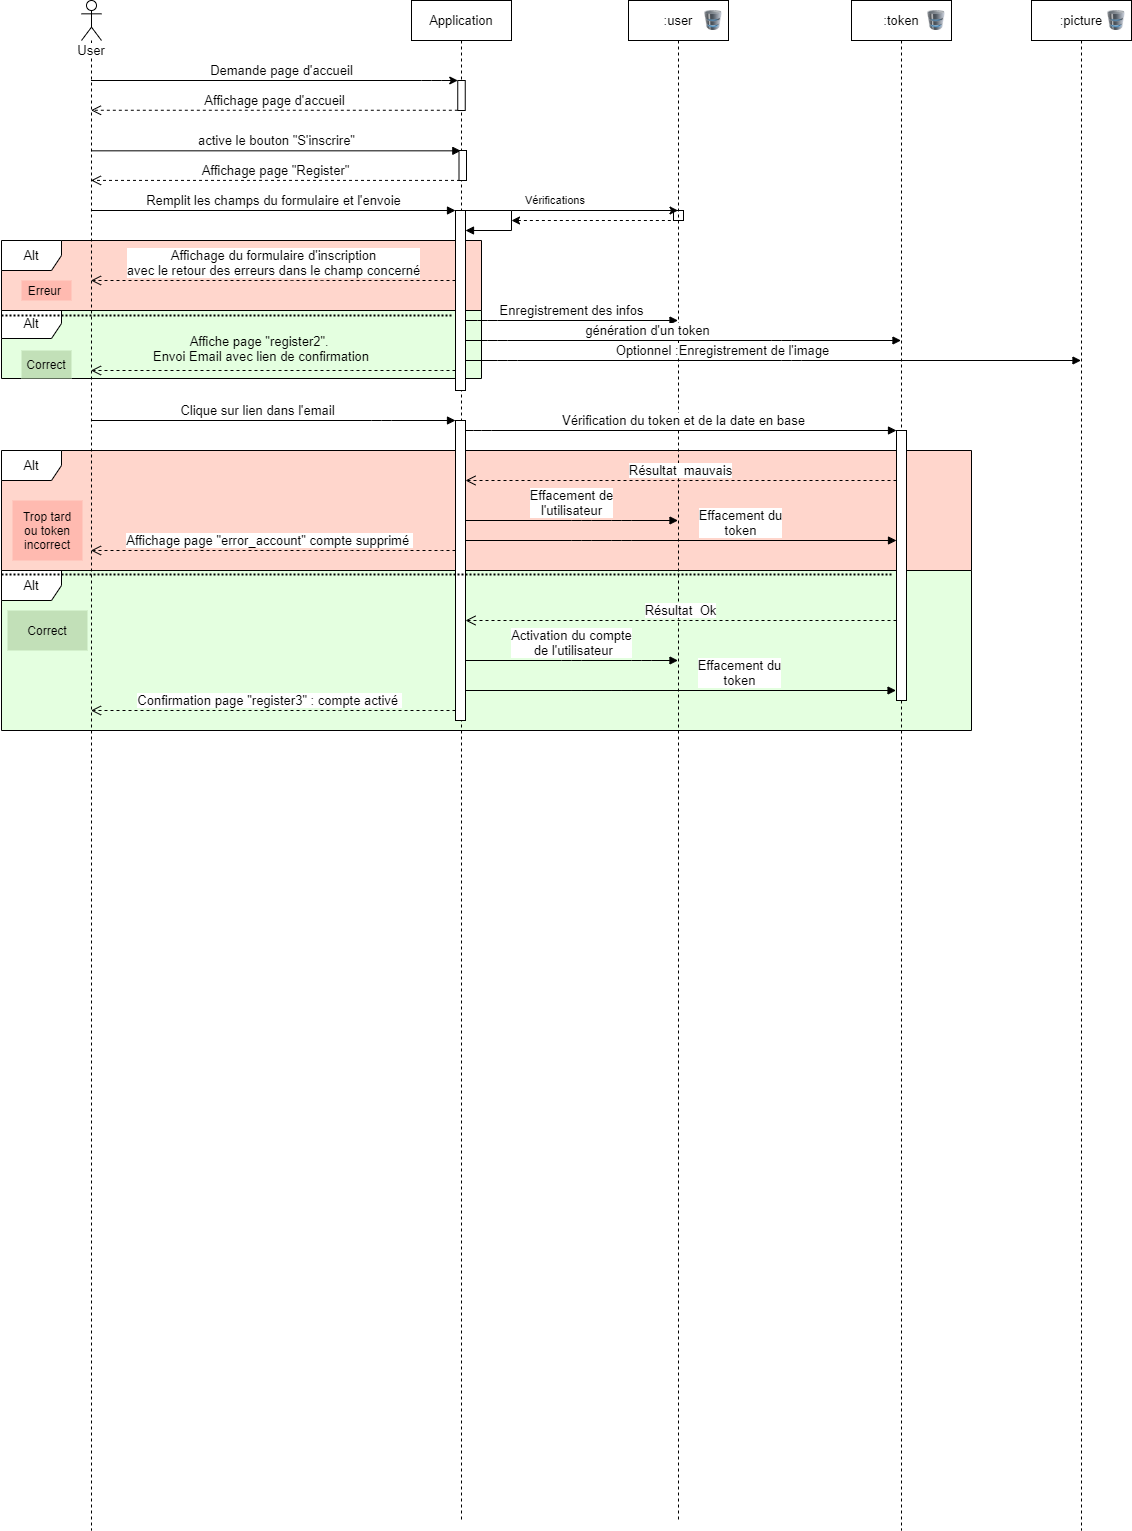

The diagram above was exported from draw.io. Its source (the exported page's mxGraphModel, read from the mxfile embedded in the PNG):
<mxGraphModel dx="1329" dy="806" grid="1" gridSize="10" guides="1" tooltips="1" connect="1" arrows="1" fold="1" page="1" pageScale="1" pageWidth="827" pageHeight="1169" math="0" shadow="0">
  <root>
    <mxCell id="0" />
    <mxCell id="1" parent="0" />
    <mxCell id="A12eKPg93gAIxmL6-4Nk-2" value="&lt;font style=&quot;font-size: 13px&quot;&gt;Alt&lt;/font&gt;" style="shape=umlFrame;whiteSpace=wrap;html=1;fontSize=13;swimlaneFillColor=#E4FFE0;" vertex="1" parent="1">
      <mxGeometry x="100" y="308" width="480" height="70" as="geometry" />
    </mxCell>
    <mxCell id="A12eKPg93gAIxmL6-4Nk-1" value="&lt;font style=&quot;font-size: 13px&quot;&gt;Alt&lt;/font&gt;" style="shape=umlFrame;whiteSpace=wrap;html=1;fontSize=13;swimlaneFillColor=#E4FFE0;" vertex="1" parent="1">
      <mxGeometry x="100" y="570" width="970" height="160" as="geometry" />
    </mxCell>
    <mxCell id="2iLMQCIAvTagNn0emHfO-14" value="&lt;font style=&quot;font-size: 13px&quot;&gt;Alt&lt;/font&gt;" style="shape=umlFrame;whiteSpace=wrap;html=1;fontSize=13;swimlaneFillColor=#FFD6CC;" parent="1" vertex="1">
      <mxGeometry x="100" y="450" width="970" height="120" as="geometry" />
    </mxCell>
    <mxCell id="IkTFMwQ9xcnRGW_RqQZF-3" value="&lt;font style=&quot;font-size: 13px&quot;&gt;Alt&lt;/font&gt;" style="shape=umlFrame;whiteSpace=wrap;html=1;fontSize=13;swimlaneFillColor=#FFD6CC;" parent="1" vertex="1">
      <mxGeometry x="100" y="240" width="480" height="70" as="geometry" />
    </mxCell>
    <mxCell id="IkTFMwQ9xcnRGW_RqQZF-8" value="" style="line;strokeWidth=2;fillColor=none;align=left;verticalAlign=middle;spacingTop=-1;spacingLeft=3;spacingRight=3;rotatable=0;labelPosition=right;points=[];portConstraint=eastwest;fontSize=13;dashed=1;dashPattern=1 1;" parent="1" vertex="1">
      <mxGeometry x="100" y="301" width="450" height="28" as="geometry" />
    </mxCell>
    <mxCell id="IkTFMwQ9xcnRGW_RqQZF-10" value="&lt;font style=&quot;font-size: 13px&quot;&gt;Affichage page &quot;Register&quot;&lt;/font&gt;" style="html=1;verticalAlign=bottom;endArrow=open;dashed=1;endSize=8;fontSize=13;exitX=0.133;exitY=0.997;exitDx=0;exitDy=0;exitPerimeter=0;" parent="1" source="IkTFMwQ9xcnRGW_RqQZF-2" target="IkTFMwQ9xcnRGW_RqQZF-4" edge="1">
      <mxGeometry relative="1" as="geometry">
        <mxPoint x="530" y="290" as="sourcePoint" />
        <mxPoint x="230" y="290" as="targetPoint" />
      </mxGeometry>
    </mxCell>
    <mxCell id="IkTFMwQ9xcnRGW_RqQZF-11" value="active le bouton &quot;S'inscrire&quot;" style="html=1;verticalAlign=bottom;endArrow=block;fontSize=13;entryX=0.244;entryY=0.011;entryDx=0;entryDy=0;entryPerimeter=0;" parent="1" source="IkTFMwQ9xcnRGW_RqQZF-4" target="IkTFMwQ9xcnRGW_RqQZF-2" edge="1">
      <mxGeometry width="80" relative="1" as="geometry">
        <mxPoint x="230" y="231" as="sourcePoint" />
        <mxPoint x="510" y="230" as="targetPoint" />
        <Array as="points" />
      </mxGeometry>
    </mxCell>
    <mxCell id="IkTFMwQ9xcnRGW_RqQZF-13" value="&lt;font style=&quot;font-size: 13px&quot;&gt;Affichage page d'accueil&lt;/font&gt;" style="html=1;verticalAlign=bottom;endArrow=open;dashed=1;endSize=8;fontSize=13;exitX=0.011;exitY=0.992;exitDx=0;exitDy=0;exitPerimeter=0;" parent="1" source="IkTFMwQ9xcnRGW_RqQZF-1" target="IkTFMwQ9xcnRGW_RqQZF-4" edge="1">
      <mxGeometry relative="1" as="geometry">
        <mxPoint x="520" y="139.67000000000002" as="sourcePoint" />
        <mxPoint x="220" y="160" as="targetPoint" />
      </mxGeometry>
    </mxCell>
    <mxCell id="IkTFMwQ9xcnRGW_RqQZF-14" value="Application" style="shape=umlLifeline;perimeter=lifelinePerimeter;whiteSpace=wrap;html=1;container=1;collapsible=0;recursiveResize=0;outlineConnect=0;rounded=0;comic=0;fontSize=13;" parent="1" vertex="1">
      <mxGeometry x="510" width="100" height="1520" as="geometry" />
    </mxCell>
    <mxCell id="9LvymbEXGaAQ4KTIiScC-1" value="" style="html=1;points=[];perimeter=orthogonalPerimeter;fillColor=#FFFFFF;fontSize=13;" parent="IkTFMwQ9xcnRGW_RqQZF-14" vertex="1">
      <mxGeometry x="44" y="210" width="10" height="180" as="geometry" />
    </mxCell>
    <mxCell id="IkTFMwQ9xcnRGW_RqQZF-2" value="" style="html=1;points=[];perimeter=orthogonalPerimeter;fontSize=13;" parent="IkTFMwQ9xcnRGW_RqQZF-14" vertex="1">
      <mxGeometry x="47.5" y="150" width="7.5" height="30" as="geometry" />
    </mxCell>
    <mxCell id="IkTFMwQ9xcnRGW_RqQZF-1" value="" style="html=1;points=[];perimeter=orthogonalPerimeter;fontSize=13;" parent="IkTFMwQ9xcnRGW_RqQZF-14" vertex="1">
      <mxGeometry x="46.25" y="80" width="7.5" height="30" as="geometry" />
    </mxCell>
    <mxCell id="2iLMQCIAvTagNn0emHfO-29" value="" style="html=1;points=[];perimeter=orthogonalPerimeter;" parent="IkTFMwQ9xcnRGW_RqQZF-14" vertex="1">
      <mxGeometry x="44" y="420" width="10" height="300" as="geometry" />
    </mxCell>
    <mxCell id="ITTA3GgXHyUNq0UnIine-11" value="Vérifications" style="edgeStyle=orthogonalEdgeStyle;html=1;align=left;spacingLeft=2;endArrow=block;rounded=0;" parent="IkTFMwQ9xcnRGW_RqQZF-14" source="9LvymbEXGaAQ4KTIiScC-1" edge="1">
      <mxGeometry x="-0.1786" y="14" relative="1" as="geometry">
        <mxPoint x="55" y="200" as="sourcePoint" />
        <Array as="points">
          <mxPoint x="100" y="210" />
          <mxPoint x="100" y="230" />
        </Array>
        <mxPoint x="54" y="230" as="targetPoint" />
        <mxPoint x="-4" y="-10" as="offset" />
      </mxGeometry>
    </mxCell>
    <mxCell id="IkTFMwQ9xcnRGW_RqQZF-26" value=":user" style="shape=umlLifeline;perimeter=lifelinePerimeter;whiteSpace=wrap;html=1;container=1;collapsible=0;recursiveResize=0;outlineConnect=0;strokeWidth=1;fontSize=13;" parent="1" vertex="1">
      <mxGeometry x="727" width="100" height="1520" as="geometry" />
    </mxCell>
    <mxCell id="A12eKPg93gAIxmL6-4Nk-8" value="" style="image;html=1;labelBackgroundColor=#ffffff;image=img/lib/clip_art/computers/Database_128x128.png;fillColor=none;" vertex="1" parent="IkTFMwQ9xcnRGW_RqQZF-26">
      <mxGeometry x="70" y="10" width="30" height="20" as="geometry" />
    </mxCell>
    <mxCell id="9LvymbEXGaAQ4KTIiScC-3" value="" style="html=1;verticalAlign=bottom;endArrow=open;dashed=1;endSize=8;fontSize=13;" parent="1" source="9LvymbEXGaAQ4KTIiScC-1" target="IkTFMwQ9xcnRGW_RqQZF-4" edge="1">
      <mxGeometry relative="1" as="geometry">
        <mxPoint x="485" y="396" as="targetPoint" />
        <Array as="points">
          <mxPoint x="530" y="370" />
          <mxPoint x="440" y="370" />
        </Array>
      </mxGeometry>
    </mxCell>
    <mxCell id="9LvymbEXGaAQ4KTIiScC-2" value="Remplit les champs du formulaire et l'envoie" style="html=1;verticalAlign=bottom;endArrow=block;entryX=0;entryY=0;fontSize=13;" parent="1" source="IkTFMwQ9xcnRGW_RqQZF-4" target="9LvymbEXGaAQ4KTIiScC-1" edge="1">
      <mxGeometry relative="1" as="geometry">
        <mxPoint x="485" y="320" as="sourcePoint" />
      </mxGeometry>
    </mxCell>
    <mxCell id="IkTFMwQ9xcnRGW_RqQZF-4" value="User" style="shape=umlLifeline;participant=umlActor;perimeter=lifelinePerimeter;whiteSpace=wrap;html=1;container=1;collapsible=0;recursiveResize=0;verticalAlign=top;spacingTop=36;labelBackgroundColor=#ffffff;outlineConnect=0;fontSize=13;" parent="1" vertex="1">
      <mxGeometry x="180" width="20" height="1530" as="geometry" />
    </mxCell>
    <mxCell id="j35r38P9Idel9f8roqcg-1" value=":token" style="shape=umlLifeline;perimeter=lifelinePerimeter;whiteSpace=wrap;html=1;container=1;collapsible=0;recursiveResize=0;outlineConnect=0;fillColor=#FFFFFF;fontSize=13;fontColor=#000000;" parent="1" vertex="1">
      <mxGeometry x="950" width="100" height="1530" as="geometry" />
    </mxCell>
    <mxCell id="2iLMQCIAvTagNn0emHfO-24" value="" style="html=1;points=[];perimeter=orthogonalPerimeter;" parent="j35r38P9Idel9f8roqcg-1" vertex="1">
      <mxGeometry x="45" y="430" width="10" height="270" as="geometry" />
    </mxCell>
    <mxCell id="A12eKPg93gAIxmL6-4Nk-9" value="" style="image;html=1;labelBackgroundColor=#ffffff;image=img/lib/clip_art/computers/Database_128x128.png;fillColor=none;" vertex="1" parent="j35r38P9Idel9f8roqcg-1">
      <mxGeometry x="70" y="10" width="30" height="20" as="geometry" />
    </mxCell>
    <mxCell id="2iLMQCIAvTagNn0emHfO-1" value="" style="endArrow=classic;html=1;" parent="1" source="IkTFMwQ9xcnRGW_RqQZF-4" target="IkTFMwQ9xcnRGW_RqQZF-1" edge="1">
      <mxGeometry width="50" height="50" relative="1" as="geometry">
        <mxPoint x="580" y="190" as="sourcePoint" />
        <mxPoint x="630" y="140" as="targetPoint" />
        <Array as="points">
          <mxPoint x="530" y="80" />
        </Array>
      </mxGeometry>
    </mxCell>
    <mxCell id="2iLMQCIAvTagNn0emHfO-2" value="&lt;font style=&quot;font-size: 13px&quot;&gt;Demande page d'accueil&lt;/font&gt;" style="text;html=1;align=center;verticalAlign=middle;resizable=0;points=[];autosize=1;" parent="1" vertex="1">
      <mxGeometry x="300" y="60" width="160" height="20" as="geometry" />
    </mxCell>
    <mxCell id="2iLMQCIAvTagNn0emHfO-5" value="Erreur&amp;nbsp;" style="text;html=1;strokeColor=none;fillColor=#FFBAB0;align=center;verticalAlign=middle;whiteSpace=wrap;rounded=0;" parent="1" vertex="1">
      <mxGeometry x="120" y="280" width="50" height="20" as="geometry" />
    </mxCell>
    <mxCell id="2iLMQCIAvTagNn0emHfO-6" value="Correct" style="text;html=1;strokeColor=none;fillColor=#C2E0B8;align=center;verticalAlign=middle;whiteSpace=wrap;rounded=0;" parent="1" vertex="1">
      <mxGeometry x="120" y="350" width="50" height="28" as="geometry" />
    </mxCell>
    <mxCell id="2iLMQCIAvTagNn0emHfO-7" value="&lt;font style=&quot;font-size: 13px&quot;&gt;Affiche page &quot;register2&quot;. &lt;br&gt;Envoi Email avec lien de confirmation&lt;/font&gt;" style="text;html=1;strokeColor=none;fillColor=none;align=center;verticalAlign=middle;whiteSpace=wrap;rounded=0;" parent="1" vertex="1">
      <mxGeometry x="215" y="338" width="290" height="20" as="geometry" />
    </mxCell>
    <mxCell id="2iLMQCIAvTagNn0emHfO-12" value="&lt;font style=&quot;font-size: 13px&quot;&gt;Affichage du formulaire d'inscription&lt;br&gt;avec le retour des erreurs dans le champ concerné&lt;/font&gt;" style="html=1;verticalAlign=bottom;endArrow=open;dashed=1;endSize=8;" parent="1" source="9LvymbEXGaAQ4KTIiScC-1" target="IkTFMwQ9xcnRGW_RqQZF-4" edge="1">
      <mxGeometry relative="1" as="geometry">
        <mxPoint x="550" y="250" as="sourcePoint" />
        <mxPoint x="470" y="250" as="targetPoint" />
        <Array as="points">
          <mxPoint x="430" y="280" />
          <mxPoint x="400" y="280" />
        </Array>
      </mxGeometry>
    </mxCell>
    <mxCell id="2iLMQCIAvTagNn0emHfO-15" value="&lt;font style=&quot;font-size: 13px&quot;&gt;Clique sur lien dans l'email&lt;/font&gt;" style="html=1;verticalAlign=bottom;endArrow=block;" parent="1" source="IkTFMwQ9xcnRGW_RqQZF-4" target="2iLMQCIAvTagNn0emHfO-29" edge="1">
      <mxGeometry x="0.5698" y="-120" width="80" relative="1" as="geometry">
        <mxPoint x="210" y="440" as="sourcePoint" />
        <mxPoint x="290" y="440" as="targetPoint" />
        <Array as="points">
          <mxPoint x="480" y="420" />
        </Array>
        <mxPoint x="-120" y="-120" as="offset" />
      </mxGeometry>
    </mxCell>
    <mxCell id="2iLMQCIAvTagNn0emHfO-16" value="" style="line;strokeWidth=2;fillColor=none;align=left;verticalAlign=middle;spacingTop=-1;spacingLeft=3;spacingRight=3;rotatable=0;labelPosition=right;points=[];portConstraint=eastwest;fontSize=13;dashed=1;dashPattern=1 1;" parent="1" vertex="1">
      <mxGeometry x="100" y="560" width="890" height="28" as="geometry" />
    </mxCell>
    <mxCell id="2iLMQCIAvTagNn0emHfO-17" value="" style="html=1;verticalAlign=bottom;endArrow=open;dashed=1;endSize=8;fontSize=13;" parent="1" source="2iLMQCIAvTagNn0emHfO-29" target="IkTFMwQ9xcnRGW_RqQZF-4" edge="1">
      <mxGeometry relative="1" as="geometry">
        <mxPoint x="189.99857142857155" y="471" as="targetPoint" />
        <mxPoint x="554.07" y="471" as="sourcePoint" />
        <Array as="points">
          <mxPoint x="530" y="550" />
          <mxPoint x="440" y="550" />
        </Array>
      </mxGeometry>
    </mxCell>
    <mxCell id="2iLMQCIAvTagNn0emHfO-18" value="&lt;font style=&quot;font-size: 13px&quot;&gt;Affichage page &quot;error_account&quot; compte supprimé&amp;nbsp;&lt;/font&gt;" style="edgeLabel;html=1;align=center;verticalAlign=middle;resizable=0;points=[];" parent="2iLMQCIAvTagNn0emHfO-17" vertex="1" connectable="0">
      <mxGeometry x="0.0943" y="1" relative="1" as="geometry">
        <mxPoint x="12.79" y="-12" as="offset" />
      </mxGeometry>
    </mxCell>
    <mxCell id="2iLMQCIAvTagNn0emHfO-19" value="&lt;font style=&quot;font-size: 13px&quot;&gt;Effacement de&lt;br&gt;l'utilisateur&lt;/font&gt;" style="html=1;verticalAlign=bottom;endArrow=block;" parent="1" source="2iLMQCIAvTagNn0emHfO-29" target="IkTFMwQ9xcnRGW_RqQZF-26" edge="1">
      <mxGeometry width="80" relative="1" as="geometry">
        <mxPoint x="630" y="430" as="sourcePoint" />
        <mxPoint x="710" y="430" as="targetPoint" />
        <Array as="points">
          <mxPoint x="680" y="520" />
          <mxPoint x="720" y="520" />
        </Array>
      </mxGeometry>
    </mxCell>
    <mxCell id="2iLMQCIAvTagNn0emHfO-20" value="&lt;font style=&quot;font-size: 13px&quot;&gt;Effacement du&lt;br&gt;token&lt;/font&gt;" style="html=1;verticalAlign=bottom;endArrow=block;" parent="1" source="2iLMQCIAvTagNn0emHfO-29" target="2iLMQCIAvTagNn0emHfO-24" edge="1">
      <mxGeometry x="0.2743" width="80" relative="1" as="geometry">
        <mxPoint x="569.9285714285716" y="440" as="sourcePoint" />
        <mxPoint x="786.5" y="440" as="targetPoint" />
        <Array as="points">
          <mxPoint x="680" y="540" />
          <mxPoint x="720" y="540" />
        </Array>
        <mxPoint as="offset" />
      </mxGeometry>
    </mxCell>
    <mxCell id="2iLMQCIAvTagNn0emHfO-22" value="Trop tard&lt;br&gt;ou token incorrect" style="text;html=1;strokeColor=none;fillColor=#FFBAB0;align=center;verticalAlign=middle;whiteSpace=wrap;rounded=0;" parent="1" vertex="1">
      <mxGeometry x="111" y="500" width="70" height="60" as="geometry" />
    </mxCell>
    <mxCell id="2iLMQCIAvTagNn0emHfO-23" value="&lt;font style=&quot;font-size: 13px&quot;&gt;Vérification du token et de la date en base&lt;/font&gt;" style="html=1;verticalAlign=bottom;endArrow=block;" parent="1" source="2iLMQCIAvTagNn0emHfO-29" target="2iLMQCIAvTagNn0emHfO-24" edge="1">
      <mxGeometry x="0.5698" y="-120" width="80" relative="1" as="geometry">
        <mxPoint x="199.92857142857133" y="430" as="sourcePoint" />
        <mxPoint x="569.5" y="430" as="targetPoint" />
        <Array as="points">
          <mxPoint x="580" y="430" />
        </Array>
        <mxPoint x="-120" y="-120" as="offset" />
      </mxGeometry>
    </mxCell>
    <mxCell id="2iLMQCIAvTagNn0emHfO-25" value="&lt;font style=&quot;font-size: 13px&quot;&gt;Résultat&amp;nbsp; mauvais&lt;/font&gt;" style="html=1;verticalAlign=bottom;endArrow=open;dashed=1;endSize=8;" parent="1" source="2iLMQCIAvTagNn0emHfO-24" target="2iLMQCIAvTagNn0emHfO-29" edge="1">
      <mxGeometry relative="1" as="geometry">
        <mxPoint x="950" y="480" as="sourcePoint" />
        <mxPoint x="870" y="480" as="targetPoint" />
        <Array as="points">
          <mxPoint x="790" y="480" />
        </Array>
      </mxGeometry>
    </mxCell>
    <mxCell id="2iLMQCIAvTagNn0emHfO-26" value="&lt;font style=&quot;font-size: 13px&quot;&gt;Résultat&amp;nbsp; Ok&lt;/font&gt;" style="html=1;verticalAlign=bottom;endArrow=open;dashed=1;endSize=8;" parent="1" source="2iLMQCIAvTagNn0emHfO-24" target="2iLMQCIAvTagNn0emHfO-29" edge="1">
      <mxGeometry relative="1" as="geometry">
        <mxPoint x="994.54" y="620" as="sourcePoint" />
        <mxPoint x="559.4685714285713" y="620" as="targetPoint" />
        <Array as="points">
          <mxPoint x="789.54" y="620" />
        </Array>
      </mxGeometry>
    </mxCell>
    <mxCell id="2iLMQCIAvTagNn0emHfO-27" value="&lt;font style=&quot;font-size: 13px&quot;&gt;Activation du compte&lt;br&gt;&amp;nbsp;de l'utilisateur&lt;/font&gt;" style="html=1;verticalAlign=bottom;endArrow=block;" parent="1" source="2iLMQCIAvTagNn0emHfO-29" target="IkTFMwQ9xcnRGW_RqQZF-26" edge="1">
      <mxGeometry width="80" relative="1" as="geometry">
        <mxPoint x="569.9285714285713" y="530" as="sourcePoint" />
        <mxPoint x="786.5" y="530" as="targetPoint" />
        <Array as="points">
          <mxPoint x="670" y="660" />
          <mxPoint x="740" y="660" />
        </Array>
      </mxGeometry>
    </mxCell>
    <mxCell id="2iLMQCIAvTagNn0emHfO-28" value="&lt;font style=&quot;font-size: 13px&quot;&gt;Effacement du&lt;br&gt;token&lt;/font&gt;" style="html=1;verticalAlign=bottom;endArrow=block;" parent="1" source="2iLMQCIAvTagNn0emHfO-29" edge="1">
      <mxGeometry x="0.2743" width="80" relative="1" as="geometry">
        <mxPoint x="559.4685714285713" y="690" as="sourcePoint" />
        <mxPoint x="994.54" y="690" as="targetPoint" />
        <Array as="points">
          <mxPoint x="679.54" y="690" />
          <mxPoint x="719.54" y="690" />
        </Array>
        <mxPoint as="offset" />
      </mxGeometry>
    </mxCell>
    <mxCell id="2iLMQCIAvTagNn0emHfO-30" value="" style="html=1;verticalAlign=bottom;endArrow=open;dashed=1;endSize=8;fontSize=13;" parent="1" source="2iLMQCIAvTagNn0emHfO-29" target="IkTFMwQ9xcnRGW_RqQZF-4" edge="1">
      <mxGeometry relative="1" as="geometry">
        <mxPoint x="177.96857142857132" y="710" as="targetPoint" />
        <mxPoint x="542.04" y="710" as="sourcePoint" />
        <Array as="points">
          <mxPoint x="518.04" y="710" />
          <mxPoint x="428.04" y="710" />
        </Array>
      </mxGeometry>
    </mxCell>
    <mxCell id="2iLMQCIAvTagNn0emHfO-31" value="&lt;font style=&quot;font-size: 13px&quot;&gt;Confirmation page &quot;register3&quot; : compte activé&amp;nbsp;&lt;/font&gt;" style="edgeLabel;html=1;align=center;verticalAlign=middle;resizable=0;points=[];" parent="2iLMQCIAvTagNn0emHfO-30" vertex="1" connectable="0">
      <mxGeometry x="0.0943" y="1" relative="1" as="geometry">
        <mxPoint x="12.79" y="-12" as="offset" />
      </mxGeometry>
    </mxCell>
    <mxCell id="2iLMQCIAvTagNn0emHfO-32" value="Correct" style="text;html=1;strokeColor=none;fillColor=#C2E0B8;align=center;verticalAlign=middle;whiteSpace=wrap;rounded=0;" parent="1" vertex="1">
      <mxGeometry x="106" y="610" width="80" height="40" as="geometry" />
    </mxCell>
    <mxCell id="ITTA3GgXHyUNq0UnIine-1" value=":picture" style="shape=umlLifeline;perimeter=lifelinePerimeter;whiteSpace=wrap;html=1;container=1;collapsible=0;recursiveResize=0;outlineConnect=0;fillColor=#FFFFFF;fontSize=13;fontColor=#000000;" parent="1" vertex="1">
      <mxGeometry x="1130" width="100" height="1530" as="geometry" />
    </mxCell>
    <mxCell id="A12eKPg93gAIxmL6-4Nk-10" value="" style="image;html=1;labelBackgroundColor=#ffffff;image=img/lib/clip_art/computers/Database_128x128.png;fillColor=none;" vertex="1" parent="ITTA3GgXHyUNq0UnIine-1">
      <mxGeometry x="70" y="10" width="30" height="20" as="geometry" />
    </mxCell>
    <mxCell id="ITTA3GgXHyUNq0UnIine-3" value="&lt;font style=&quot;font-size: 13px&quot;&gt;Enregistrement des infos&lt;/font&gt;" style="html=1;verticalAlign=bottom;endArrow=block;" parent="1" source="9LvymbEXGaAQ4KTIiScC-1" target="IkTFMwQ9xcnRGW_RqQZF-26" edge="1">
      <mxGeometry x="-0.0024" width="80" relative="1" as="geometry">
        <mxPoint x="570" y="319" as="sourcePoint" />
        <mxPoint x="1001" y="319" as="targetPoint" />
        <Array as="points">
          <mxPoint x="586" y="320" />
        </Array>
        <mxPoint as="offset" />
      </mxGeometry>
    </mxCell>
    <mxCell id="ITTA3GgXHyUNq0UnIine-4" value="&lt;span style=&quot;font-size: 13px&quot;&gt;génération d'un token&lt;/span&gt;" style="html=1;verticalAlign=bottom;endArrow=block;" parent="1" source="9LvymbEXGaAQ4KTIiScC-1" target="j35r38P9Idel9f8roqcg-1" edge="1">
      <mxGeometry x="-0.1647" width="80" relative="1" as="geometry">
        <mxPoint x="574" y="329" as="sourcePoint" />
        <mxPoint x="786.5" y="329" as="targetPoint" />
        <Array as="points">
          <mxPoint x="596" y="340" />
          <mxPoint x="880" y="340" />
        </Array>
        <mxPoint as="offset" />
      </mxGeometry>
    </mxCell>
    <mxCell id="ITTA3GgXHyUNq0UnIine-6" value="&lt;span style=&quot;font-size: 13px&quot;&gt;Optionnel :Enregistrement de l'image&lt;/span&gt;" style="html=1;verticalAlign=bottom;endArrow=block;" parent="1" source="9LvymbEXGaAQ4KTIiScC-1" target="ITTA3GgXHyUNq0UnIine-1" edge="1">
      <mxGeometry x="-0.1647" width="80" relative="1" as="geometry">
        <mxPoint x="574" y="360" as="sourcePoint" />
        <mxPoint x="1009.5" y="360" as="targetPoint" />
        <Array as="points">
          <mxPoint x="606" y="360" />
          <mxPoint x="890" y="360" />
        </Array>
        <mxPoint as="offset" />
      </mxGeometry>
    </mxCell>
    <mxCell id="A12eKPg93gAIxmL6-4Nk-3" value="" style="endArrow=classic;html=1;" edge="1" parent="1" target="IkTFMwQ9xcnRGW_RqQZF-26">
      <mxGeometry width="50" height="50" relative="1" as="geometry">
        <mxPoint x="610" y="210" as="sourcePoint" />
        <mxPoint x="730" y="160" as="targetPoint" />
      </mxGeometry>
    </mxCell>
    <mxCell id="A12eKPg93gAIxmL6-4Nk-4" value="" style="endArrow=none;dashed=1;html=1;startArrow=classic;startFill=1;" edge="1" parent="1" source="A12eKPg93gAIxmL6-4Nk-6" target="IkTFMwQ9xcnRGW_RqQZF-26">
      <mxGeometry width="50" height="50" relative="1" as="geometry">
        <mxPoint x="610" y="220" as="sourcePoint" />
        <mxPoint x="720" y="220" as="targetPoint" />
      </mxGeometry>
    </mxCell>
    <mxCell id="A12eKPg93gAIxmL6-4Nk-6" value="" style="html=1;points=[];perimeter=orthogonalPerimeter;fillColor=none;" vertex="1" parent="1">
      <mxGeometry x="772" y="210" width="10" height="10" as="geometry" />
    </mxCell>
    <mxCell id="A12eKPg93gAIxmL6-4Nk-7" value="" style="endArrow=none;dashed=1;html=1;startArrow=classic;startFill=1;" edge="1" parent="1" target="A12eKPg93gAIxmL6-4Nk-6">
      <mxGeometry width="50" height="50" relative="1" as="geometry">
        <mxPoint x="610" y="220" as="sourcePoint" />
        <mxPoint x="776.5" y="220" as="targetPoint" />
      </mxGeometry>
    </mxCell>
  </root>
</mxGraphModel>